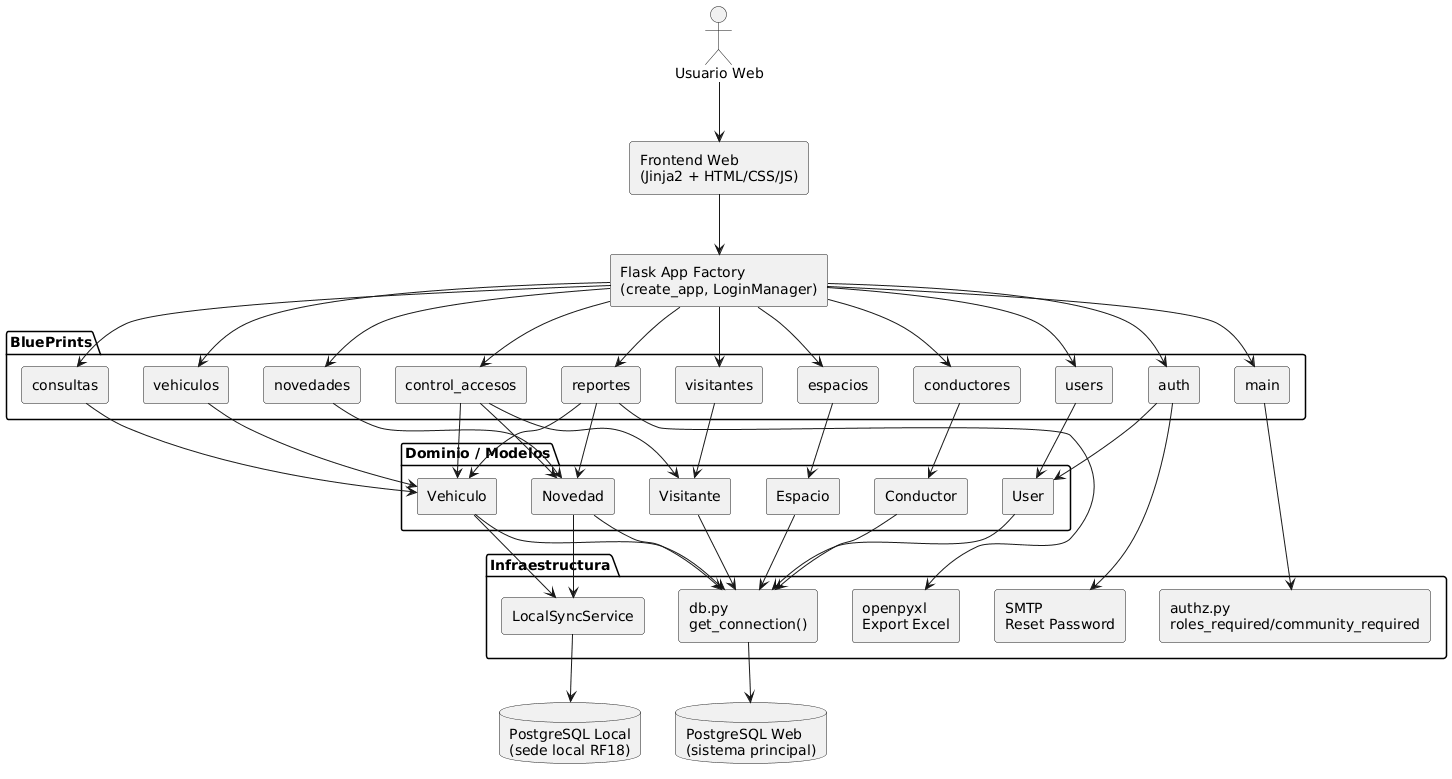

The diagram above was rendered by PlantUML. Its source (embedded in the PNG):
@startuml
skinparam componentStyle rectangle

actor "Usuario Web" as U

component "Frontend Web\n(Jinja2 + HTML/CSS/JS)" as Front
component "Flask App Factory\n(create_app, LoginManager)" as App

package "BluePrints" {
  component "auth" as CAuth
  component "main" as CMain
  component "users" as CUsers
  component "conductores" as CCond
  component "vehiculos" as CVeh
  component "visitantes" as CVis
  component "espacios" as CEsp
  component "novedades" as CNov
  component "control_accesos" as CCA
  component "consultas" as CCon
  component "reportes" as CRep
}

package "Dominio / Modelos" {
  component "User" as MUser
  component "Conductor" as MCond
  component "Vehiculo" as MVeh
  component "Visitante" as MVis
  component "Espacio" as MEsp
  component "Novedad" as MNov
}

package "Infraestructura" {
  component "db.py\nget_connection()" as CDB
  component "authz.py\nroles_required/community_required" as CAuthz
  component "LocalSyncService" as CSync
  component "openpyxl\nExport Excel" as CExcel
  component "SMTP\nReset Password" as CMail
}

database "PostgreSQL Web\n(sistema principal)" as DBWeb
database "PostgreSQL Local\n(sede local RF18)" as DBLocal

U --> Front
Front --> App

App --> CAuth
App --> CMain
App --> CUsers
App --> CCond
App --> CVeh
App --> CVis
App --> CEsp
App --> CNov
App --> CCA
App --> CCon
App --> CRep

CAuth --> MUser
CAuth --> CMail
CMain --> CAuthz
CUsers --> MUser
CCond --> MCond
CVeh --> MVeh
CVis --> MVis
CEsp --> MEsp
CNov --> MNov
CCA --> MVeh
CCA --> MNov
CCA --> MVis
CCon --> MVeh
CRep --> MNov
CRep --> MVeh
CRep --> CExcel

MUser --> CDB
MCond --> CDB
MVeh --> CDB
MVis --> CDB
MEsp --> CDB
MNov --> CDB

MVeh --> CSync
MNov --> CSync
CSync --> DBLocal
CDB --> DBWeb
@enduml